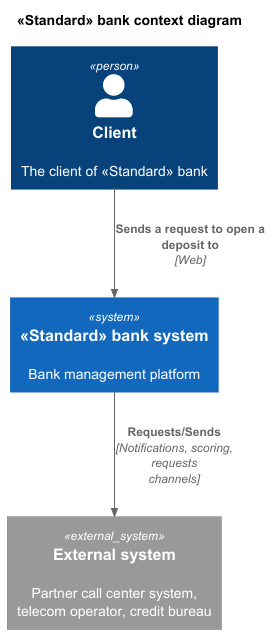

The diagram above was rendered by PlantUML. Its source (embedded in the PNG):
@startuml
!include ../C4_Context.puml
title «Standard» bank context diagram

Person(client, "Client", "The client of «Standard» bank")
System(bank_system, "«Standard» bank system", "Bank management platform")

System_Ext(external_system, "External system", "Partner call center system, telecom operator, credit bureau")

Rel(client, bank_system, "Sends a request to open a deposit to", "Web")
Rel(bank_system, external_system, "Requests/Sends", "Notifications, scoring, requests channels")

@enduml